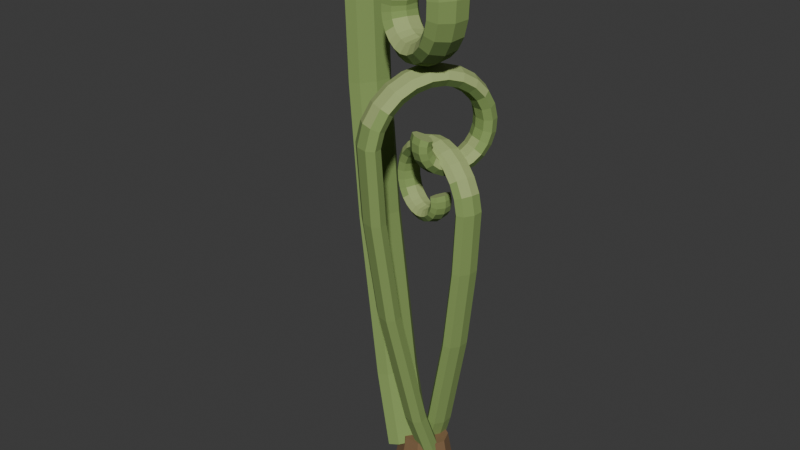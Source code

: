 # Source: source.blend  (saved by Blender 4.3.34; exported with 4.5.12 LTS)
import bpy
from mathutils import Matrix  # noqa: F401  (used for matrix-valued properties, if any)

bpy.ops.wm.read_factory_settings(use_empty=True)
scene = bpy.context.scene
scene.name = 'Scene'

# ---- collections
col_collection = bpy.data.collections.new('Collection'); scene.collection.children.link(col_collection)

# ---- materials (node trees are filled in below, after node groups)
mat_basalbrownsheath = bpy.data.materials.new('BasalBrownSheath')
mat_basalbrownsheath.diffuse_color = (0.22, 0.13, 0.06, 1.0)
mat_emergingfrondgreen = bpy.data.materials.new('EmergingFrondGreen')
mat_emergingfrondgreen.diffuse_color = (0.23, 0.34, 0.1, 1.0)
mat_youngrachislight = bpy.data.materials.new('YoungRachisLight')
mat_youngrachislight.diffuse_color = (0.36, 0.45, 0.17, 1.0)
mat_coilinnershadow = bpy.data.materials.new('CoilInnerShadow')
mat_coilinnershadow.diffuse_color = (0.15, 0.24, 0.065, 1.0)

# ---- material node trees
mat_basalbrownsheath.use_nodes = True; mat_basalbrownsheath.node_tree.nodes.clear()
_N = mat_basalbrownsheath.node_tree.nodes; _L = mat_basalbrownsheath.node_tree.links
n0 = _N.new('ShaderNodeBsdfPrincipled'); n0.name = 'Principled BSDF'; n0.location = (10, 300)
n0.inputs[0].default_value = (0.22, 0.13, 0.06, 1.0)
n0.inputs[2].default_value = 0.98
n1 = _N.new('ShaderNodeOutputMaterial'); n1.name = 'Material Output'; n1.location = (300, 300)
_L.new(n0.outputs[0], n1.inputs[0])
n1.is_active_output = True
mat_emergingfrondgreen.use_nodes = True; mat_emergingfrondgreen.node_tree.nodes.clear()
_N = mat_emergingfrondgreen.node_tree.nodes; _L = mat_emergingfrondgreen.node_tree.links
n0 = _N.new('ShaderNodeBsdfPrincipled'); n0.name = 'Principled BSDF'; n0.location = (10, 300)
n0.inputs[0].default_value = (0.23, 0.34, 0.1, 1.0)
n0.inputs[2].default_value = 0.95
n1 = _N.new('ShaderNodeOutputMaterial'); n1.name = 'Material Output'; n1.location = (300, 300)
_L.new(n0.outputs[0], n1.inputs[0])
n1.is_active_output = True
mat_youngrachislight.use_nodes = True; mat_youngrachislight.node_tree.nodes.clear()
_N = mat_youngrachislight.node_tree.nodes; _L = mat_youngrachislight.node_tree.links
n0 = _N.new('ShaderNodeBsdfPrincipled'); n0.name = 'Principled BSDF'; n0.location = (10, 300)
n0.inputs[0].default_value = (0.36, 0.45, 0.17, 1.0)
n0.inputs[2].default_value = 0.94
n1 = _N.new('ShaderNodeOutputMaterial'); n1.name = 'Material Output'; n1.location = (300, 300)
_L.new(n0.outputs[0], n1.inputs[0])
n1.is_active_output = True
mat_coilinnershadow.use_nodes = True; mat_coilinnershadow.node_tree.nodes.clear()
_N = mat_coilinnershadow.node_tree.nodes; _L = mat_coilinnershadow.node_tree.links
n0 = _N.new('ShaderNodeBsdfPrincipled'); n0.name = 'Principled BSDF'; n0.location = (10, 300)
n0.inputs[0].default_value = (0.15, 0.24, 0.065, 1.0)
n0.inputs[2].default_value = 0.98
n1 = _N.new('ShaderNodeOutputMaterial'); n1.name = 'Material Output'; n1.location = (300, 300)
_L.new(n0.outputs[0], n1.inputs[0])
n1.is_active_output = True

# ---- world
world_world = bpy.data.worlds.new('World'); scene.world = world_world
world_world.use_nodes = True; world_world.node_tree.nodes.clear()
_N = world_world.node_tree.nodes; _L = world_world.node_tree.links
n0 = _N.new('ShaderNodeOutputWorld'); n0.name = 'World Output'; n0.location = (300, 300)
n1 = _N.new('ShaderNodeBackground'); n1.name = 'Background'; n1.location = (10, 300)
n1.inputs[0].default_value = (0.05088, 0.05088, 0.05088, 1.0)
_L.new(n1.outputs[0], n0.inputs[0])
n0.is_active_output = True
world_world.color = (0.05088, 0.05088, 0.05088)
world_world.sun_shadow_jitter_overblur = 0.0

# ---- meshes
me_wholegroundedfernbasalsheath = bpy.data.meshes.new('WholeGroundedFernBasalSheath')
me_wholegroundedfernbasalsheath.from_pydata([(0.0525, 0.009333, 0.0), (0.04716, 0.02332, 0.0), (0.03316, 0.03197, 0.0), (0.01585, 0.03197, 0.0), (0.001852, 0.02332, 0.0), (-0.003495, 0.009333, 0.0), (0.001852, -0.004657, 0.0), (0.01585, -0.0133, 0.0), (0.03316, -0.0133, 0.0), (0.04716, -0.004657, 0.0), (0.0575, 0.009333, 0.028), (0.0512, 0.02582, 0.028), (0.0347, 0.03601, 0.028), (0.01431, 0.03601, 0.028), (-0.002193, 0.02582, 0.028), (-0.008495, 0.009333, 0.028), (-0.002193, -0.007155, 0.028), (0.01431, -0.01734, 0.028), (0.0347, -0.01734, 0.028), (0.0512, -0.007155, 0.028), (0.0495, 0.009333, 0.07), (0.04473, 0.02182, 0.07), (0.03223, 0.02954, 0.07), (0.01678, 0.02954, 0.07), (0.00428, 0.02182, 0.07), (-0.0004951, 0.009333, 0.07), (0.00428, -0.003158, 0.07), (0.01678, -0.01088, 0.07), (0.03223, -0.01088, 0.07), (0.04473, -0.003158, 0.07)], [], [(9, 8, 7, 6, 5, 4, 3, 2, 1, 0), (20, 21, 22, 23, 24, 25, 26, 27, 28, 29), (0, 1, 11, 10), (1, 2, 12, 11), (2, 3, 13, 12), (3, 4, 14, 13), (4, 5, 15, 14), (5, 6, 16, 15), (6, 7, 17, 16), (7, 8, 18, 17), (8, 9, 19, 18), (9, 0, 10, 19), (10, 11, 21, 20), (11, 12, 22, 21), (12, 13, 23, 22), (13, 14, 24, 23), (14, 15, 25, 24), (15, 16, 26, 25), (16, 17, 27, 26), (17, 18, 28, 27), (18, 19, 29, 28), (19, 10, 20, 29)])
me_wholegroundedfernbasalsheath.materials.append(mat_basalbrownsheath)
me_wholegroundedfernbasalsheath.materials.append(mat_emergingfrondgreen)
me_wholegroundedfernbasalsheath.materials.append(mat_youngrachislight)
me_wholegroundedfernbasalsheath.materials.append(mat_coilinnershadow)
me_wholegroundedfernbasalsheath.update()
me_wholeinwardcoiledemergingfrond1 = bpy.data.meshes.new('WholeInwardCoiledEmergingFrond1')
me_wholeinwardcoiledemergingfrond1.from_pydata([(0.02197, -0.00328, 0.06359), (0.02441, 0.01283, 0.06233), (0.01843, 0.02233, 0.0593), (0.007533, 0.01965, 0.05627), (-0.001902, 0.006365, 0.05501), (-0.004344, -0.009746, 0.05627), (0.001636, -0.01924, 0.0593), (0.01254, -0.01657, 0.06233), (0.0002649, 0.00549, 0.1334), (0.002612, 0.02151, 0.1325), (-0.003511, 0.03101, 0.1301), (-0.01452, 0.02843, 0.1277), (-0.02396, 0.01528, 0.1268), (-0.02631, -0.0007448, 0.1277), (-0.02018, -0.01025, 0.1301), (-0.009177, -0.007665, 0.1325), (-0.03245, 0.01871, 0.2918), (-0.03018, 0.03463, 0.2911), (-0.0364, 0.04412, 0.2894), (-0.04746, 0.04161, 0.2877), (-0.05689, 0.02858, 0.287), (-0.05916, 0.01266, 0.2877), (-0.05294, 0.00317, 0.2894), (-0.04188, 0.005675, 0.2911), (-0.0488, 0.02531, 0.4206), (-0.04659, 0.04113, 0.4202), (-0.05287, 0.05059, 0.4192), (-0.06396, 0.04815, 0.4182), (-0.07336, 0.03524, 0.4178), (-0.07557, 0.01942, 0.4182), (-0.06929, 0.009956, 0.4192), (-0.0582, 0.0124, 0.4202), (-0.05428, 0.02753, 0.5136), (-0.05211, 0.04324, 0.5136), (-0.0584, 0.05265, 0.5136), (-0.06947, 0.05025, 0.5136), (-0.07882, 0.03744, 0.5136), (-0.08099, 0.02173, 0.5136), (-0.0747, 0.01232, 0.5136), (-0.06364, 0.01472, 0.5136), (-0.04997, 0.02579, 0.5309), (-0.04757, 0.04127, 0.5323), (-0.05321, 0.05037, 0.5358), (-0.06358, 0.04774, 0.5393), (-0.07261, 0.03493, 0.5407), (-0.07501, 0.01945, 0.5393), (-0.06937, 0.01035, 0.5358), (-0.059, 0.01298, 0.5323), (-0.04147, 0.02235, 0.5472), (-0.03863, 0.03753, 0.5495), (-0.04312, 0.04611, 0.5551), (-0.0523, 0.04305, 0.5607), (-0.0608, 0.03016, 0.563), (-0.06364, 0.01498, 0.5607), (-0.05916, 0.006407, 0.5551), (-0.04997, 0.00946, 0.5495), (-0.02974, 0.01761, 0.5601), (-0.02627, 0.03241, 0.5631), (-0.02915, 0.04028, 0.5703), (-0.03668, 0.03662, 0.5776), (-0.04446, 0.02356, 0.5806), (-0.04793, 0.008764, 0.5776), (-0.04506, 0.0008937, 0.5703), (-0.03752, 0.004559, 0.5631), (-0.01585, 0.012, 0.5688), (-0.01161, 0.02636, 0.5723), (-0.01252, 0.03338, 0.5807), (-0.01806, 0.02897, 0.5891), (-0.02498, 0.01569, 0.5926), (-0.02923, 0.001335, 0.5891), (-0.02831, -0.005691, 0.5807), (-0.02277, -0.001273, 0.5723), (-0.0009462, 0.005979, 0.5731), (0.004156, 0.01986, 0.5768), (0.005401, 0.02596, 0.5858), (0.002059, 0.02071, 0.5948), (-0.003912, 0.007177, 0.5985), (-0.009014, -0.006702, 0.5948), (-0.01026, -0.0128, 0.5858), (-0.006917, -0.00755, 0.5768), (0.01384, 6.323e-06, 0.573), (0.01982, 0.0134, 0.5767), (0.02327, 0.01856, 0.5856), (0.02218, 0.01245, 0.5945), (0.01717, -0.001341, 0.5982), (0.01119, -0.01474, 0.5945), (0.007738, -0.01989, 0.5856), (0.008833, -0.01378, 0.5767), (0.02745, -0.005495, 0.5689), (0.03427, 0.007436, 0.5723), (0.03982, 0.01169, 0.5805), (0.04086, 0.004772, 0.5887), (0.03678, -0.009264, 0.5921), (0.02997, -0.02219, 0.5887), (0.02441, -0.02645, 0.5805), (0.02337, -0.01953, 0.5723), (0.03903, -0.01017, 0.5614), (0.04657, 0.002338, 0.5642), (0.05396, 0.005794, 0.5712), (0.05688, -0.001829, 0.5781), (0.05362, -0.01607, 0.581), (0.04608, -0.02857, 0.5781), (0.03868, -0.03203, 0.5712), (0.03576, -0.02441, 0.5642), (0.0479, -0.01376, 0.5514), (0.05601, -0.001605, 0.5535), (0.06486, 0.00121, 0.5587), (0.06927, -0.006962, 0.5638), (0.06666, -0.02133, 0.566), (0.05855, -0.03349, 0.5638), (0.0497, -0.0363, 0.5587), (0.04529, -0.02813, 0.5535), (0.05369, -0.0161, 0.5398), (0.06216, -0.004219, 0.541), (0.07197, -0.001847, 0.5441), (0.07738, -0.01037, 0.5471), (0.07522, -0.0248, 0.5484), (0.06676, -0.03667, 0.5471), (0.05694, -0.03905, 0.5441), (0.05153, -0.03052, 0.541), (0.05627, -0.01714, 0.5276), (0.06487, -0.005443, 0.5279), (0.07509, -0.003288, 0.5287), (0.08095, -0.01194, 0.5294), (0.07901, -0.02632, 0.5297), (0.07041, -0.03802, 0.5294), (0.06019, -0.04017, 0.5287), (0.05433, -0.03153, 0.5279), (0.05578, -0.01694, 0.5158), (0.06427, -0.005329, 0.5152), (0.07431, -0.003156, 0.5136), (0.08003, -0.0117, 0.512), (0.07807, -0.02594, 0.5114), (0.06958, -0.03756, 0.512), (0.05954, -0.03973, 0.5136), (0.05382, -0.03119, 0.5152), (0.0526, -0.01565, 0.5053), (0.06074, -0.00403, 0.5037), (0.07003, -0.001609, 0.5), (0.07504, -0.009808, 0.4962), (0.07282, -0.02382, 0.4946), (0.06468, -0.03545, 0.4962), (0.05538, -0.03787, 0.5), (0.05038, -0.02967, 0.5037), (0.04726, -0.0135, 0.4966), (0.05484, -0.001777, 0.4943), (0.06288, 0.001101, 0.4886), (0.06666, -0.00655, 0.483), (0.06397, -0.02025, 0.4806), (0.05639, -0.03197, 0.483), (0.04835, -0.03485, 0.4886), (0.04457, -0.0272, 0.4943), (0.04045, -0.01075, 0.4903), (0.0473, 0.001143, 0.4873), (0.05365, 0.004648, 0.4802), (0.05578, -0.002285, 0.4731), (0.05245, -0.01559, 0.4702), (0.0456, -0.02748, 0.4731), (0.03925, -0.03099, 0.4802), (0.03712, -0.02406, 0.4873), (0.03289, -0.007692, 0.4865), (0.03888, 0.004416, 0.4831), (0.04325, 0.008669, 0.4751), (0.04343, 0.002577, 0.4671), (0.03933, -0.01029, 0.4637), (0.03334, -0.0224, 0.4671), (0.02897, -0.02665, 0.4751), (0.02879, -0.02056, 0.4831), (0.02529, -0.004621, 0.4851), (0.03036, 0.007731, 0.4817), (0.03258, 0.0128, 0.4733), (0.03067, 0.007605, 0.465), (0.02573, -0.004799, 0.4615), (0.02067, -0.01715, 0.465), (0.01844, -0.02222, 0.4733), (0.02035, -0.01702, 0.4817), (0.01828, -0.001787, 0.486), (0.02242, 0.01081, 0.4827), (0.02251, 0.01668, 0.4747), (0.0185, 0.01239, 0.4666), (0.01273, 0.0004523, 0.4633), (0.008589, -0.01214, 0.4666), (0.008496, -0.01802, 0.4747), (0.01251, -0.01373, 0.4827), (0.01235, 0.0006065, 0.4886), (0.01564, 0.01342, 0.4857), (0.01377, 0.02003, 0.4786), (0.007822, 0.01658, 0.4716), (0.001291, 0.005076, 0.4687), (-0.002001, -0.007736, 0.4716), (-0.0001251, -0.01435, 0.4786), (0.00582, -0.0109, 0.4857), (0.007846, 0.002427, 0.4925), (0.01042, 0.0154, 0.4902), (0.006889, 0.02263, 0.4846), (-0.0006717, 0.01988, 0.4791), (-0.007835, 0.008763, 0.4768), (-0.01041, -0.004212, 0.4791), (-0.006878, -0.01144, 0.4846), (0.0006828, -0.008692, 0.4902), (0.004904, 0.003616, 0.497), (0.00694, 0.01668, 0.4955), (0.002211, 0.02434, 0.4919), (-0.006514, 0.02211, 0.4883), (-0.01412, 0.0113, 0.4868), (-0.01616, -0.001759, 0.4883), (-0.01143, -0.009421, 0.4919), (-0.002705, -0.007194, 0.4955), (0.003477, 0.004192, 0.5016), (0.00521, 0.01725, 0.501), (-0.0001623, 0.02512, 0.4996), (-0.009493, 0.02319, 0.4983), (-0.01732, 0.01259, 0.4977), (-0.01905, -0.0004629, 0.4983), (-0.01368, -0.008331, 0.4996), (-0.004346, -0.006403, 0.501), (0.003349, 0.004244, 0.5057), (0.005039, 0.01719, 0.5061), (-0.0003464, 0.02501, 0.5071), (-0.009653, 0.02312, 0.5081), (-0.01743, 0.01264, 0.5085), (-0.01912, -0.0003056, 0.5081), (-0.01373, -0.008126, 0.5071), (-0.004427, -0.006242, 0.5061), (0.004697, 0.003699, 0.5105), (0.006463, 0.01648, 0.5114), (0.001348, 0.02414, 0.5136), (-0.007651, 0.02219, 0.5158), (-0.01526, 0.01176, 0.5167), (-0.01703, -0.001022, 0.5158), (-0.01191, -0.00868, 0.5136), (-0.002914, -0.006724, 0.5114)], [], [(7, 6, 5, 4, 3, 2, 1, 0), (224, 225, 226, 227, 228, 229, 230, 231), (0, 1, 9, 8), (1, 2, 10, 9), (2, 3, 11, 10), (3, 4, 12, 11), (4, 5, 13, 12), (5, 6, 14, 13), (6, 7, 15, 14), (7, 0, 8, 15), (8, 9, 17, 16), (9, 10, 18, 17), (10, 11, 19, 18), (11, 12, 20, 19), (12, 13, 21, 20), (13, 14, 22, 21), (14, 15, 23, 22), (15, 8, 16, 23), (16, 17, 25, 24), (17, 18, 26, 25), (18, 19, 27, 26), (19, 20, 28, 27), (20, 21, 29, 28), (21, 22, 30, 29), (22, 23, 31, 30), (23, 16, 24, 31), (24, 25, 33, 32), (25, 26, 34, 33), (26, 27, 35, 34), (27, 28, 36, 35), (28, 29, 37, 36), (29, 30, 38, 37), (30, 31, 39, 38), (31, 24, 32, 39), (32, 33, 41, 40), (33, 34, 42, 41), (34, 35, 43, 42), (35, 36, 44, 43), (36, 37, 45, 44), (37, 38, 46, 45), (38, 39, 47, 46), (39, 32, 40, 47), (40, 41, 49, 48), (41, 42, 50, 49), (42, 43, 51, 50), (43, 44, 52, 51), (44, 45, 53, 52), (45, 46, 54, 53), (46, 47, 55, 54), (47, 40, 48, 55), (48, 49, 57, 56), (49, 50, 58, 57), (50, 51, 59, 58), (51, 52, 60, 59), (52, 53, 61, 60), (53, 54, 62, 61), (54, 55, 63, 62), (55, 48, 56, 63), (56, 57, 65, 64), (57, 58, 66, 65), (58, 59, 67, 66), (59, 60, 68, 67), (60, 61, 69, 68), (61, 62, 70, 69), (62, 63, 71, 70), (63, 56, 64, 71), (64, 65, 73, 72), (65, 66, 74, 73), (66, 67, 75, 74), (67, 68, 76, 75), (68, 69, 77, 76), (69, 70, 78, 77), (70, 71, 79, 78), (71, 64, 72, 79), (72, 73, 81, 80), (73, 74, 82, 81), (74, 75, 83, 82), (75, 76, 84, 83), (76, 77, 85, 84), (77, 78, 86, 85), (78, 79, 87, 86), (79, 72, 80, 87), (80, 81, 89, 88), (81, 82, 90, 89), (82, 83, 91, 90), (83, 84, 92, 91), (84, 85, 93, 92), (85, 86, 94, 93), (86, 87, 95, 94), (87, 80, 88, 95), (88, 89, 97, 96), (89, 90, 98, 97), (90, 91, 99, 98), (91, 92, 100, 99), (92, 93, 101, 100), (93, 94, 102, 101), (94, 95, 103, 102), (95, 88, 96, 103), (96, 97, 105, 104), (97, 98, 106, 105), (98, 99, 107, 106), (99, 100, 108, 107), (100, 101, 109, 108), (101, 102, 110, 109), (102, 103, 111, 110), (103, 96, 104, 111), (104, 105, 113, 112), (105, 106, 114, 113), (106, 107, 115, 114), (107, 108, 116, 115), (108, 109, 117, 116), (109, 110, 118, 117), (110, 111, 119, 118), (111, 104, 112, 119), (112, 113, 121, 120), (113, 114, 122, 121), (114, 115, 123, 122), (115, 116, 124, 123), (116, 117, 125, 124), (117, 118, 126, 125), (118, 119, 127, 126), (119, 112, 120, 127), (120, 121, 129, 128), (121, 122, 130, 129), (122, 123, 131, 130), (123, 124, 132, 131), (124, 125, 133, 132), (125, 126, 134, 133), (126, 127, 135, 134), (127, 120, 128, 135), (128, 129, 137, 136), (129, 130, 138, 137), (130, 131, 139, 138), (131, 132, 140, 139), (132, 133, 141, 140), (133, 134, 142, 141), (134, 135, 143, 142), (135, 128, 136, 143), (136, 137, 145, 144), (137, 138, 146, 145), (138, 139, 147, 146), (139, 140, 148, 147), (140, 141, 149, 148), (141, 142, 150, 149), (142, 143, 151, 150), (143, 136, 144, 151), (144, 145, 153, 152), (145, 146, 154, 153), (146, 147, 155, 154), (147, 148, 156, 155), (148, 149, 157, 156), (149, 150, 158, 157), (150, 151, 159, 158), (151, 144, 152, 159), (152, 153, 161, 160), (153, 154, 162, 161), (154, 155, 163, 162), (155, 156, 164, 163), (156, 157, 165, 164), (157, 158, 166, 165), (158, 159, 167, 166), (159, 152, 160, 167), (160, 161, 169, 168), (161, 162, 170, 169), (162, 163, 171, 170), (163, 164, 172, 171), (164, 165, 173, 172), (165, 166, 174, 173), (166, 167, 175, 174), (167, 160, 168, 175), (168, 169, 177, 176), (169, 170, 178, 177), (170, 171, 179, 178), (171, 172, 180, 179), (172, 173, 181, 180), (173, 174, 182, 181), (174, 175, 183, 182), (175, 168, 176, 183), (176, 177, 185, 184), (177, 178, 186, 185), (178, 179, 187, 186), (179, 180, 188, 187), (180, 181, 189, 188), (181, 182, 190, 189), (182, 183, 191, 190), (183, 176, 184, 191), (184, 185, 193, 192), (185, 186, 194, 193), (186, 187, 195, 194), (187, 188, 196, 195), (188, 189, 197, 196), (189, 190, 198, 197), (190, 191, 199, 198), (191, 184, 192, 199), (192, 193, 201, 200), (193, 194, 202, 201), (194, 195, 203, 202), (195, 196, 204, 203), (196, 197, 205, 204), (197, 198, 206, 205), (198, 199, 207, 206), (199, 192, 200, 207), (200, 201, 209, 208), (201, 202, 210, 209), (202, 203, 211, 210), (203, 204, 212, 211), (204, 205, 213, 212), (205, 206, 214, 213), (206, 207, 215, 214), (207, 200, 208, 215), (208, 209, 217, 216), (209, 210, 218, 217), (210, 211, 219, 218), (211, 212, 220, 219), (212, 213, 221, 220), (213, 214, 222, 221), (214, 215, 223, 222), (215, 208, 216, 223), (216, 217, 225, 224), (217, 218, 226, 225), (218, 219, 227, 226), (219, 220, 228, 227), (220, 221, 229, 228), (221, 222, 230, 229), (222, 223, 231, 230), (223, 216, 224, 231)])
me_wholeinwardcoiledemergingfrond1.polygons.foreach_set('material_index', [3, 2, 1, 1, 1, 1, 1, 1, 1, 1, 1, 1, 1, 1, 1, 1, 1, 1, 1, 1, 1, 1, 1, 1, 1, 1, 1, 1, 1, 1, 1, 1, 1, 1, 1, 1, 1, 1, 1, 1, 1, 1, 3, 1, 1, 2, 2, 1, 1, 3, 3, 3, 2, 2, 2, 2, 3, 3, 3, 3, 2, 2, 2, 2, 3, 3, 3, 3, 2, 2, 2, 2, 3, 3, 3, 3, 2, 2, 2, 2, 3, 3, 3, 3, 2, 2, 2, 2, 3, 3, 3, 3, 2, 2, 2, 2, 3, 3, 3, 3, 2, 2, 2, 2, 3, 3, 3, 1, 1, 2, 2, 1, 1, 3, 1, 1, 1, 1, 1, 1, 1, 1, 1, 1, 1, 1, 1, 1, 1, 1, 1, 1, 1, 1, 1, 1, 1, 1, 2, 1, 1, 3, 3, 1, 1, 2, 2, 2, 3, 3, 3, 3, 2, 2, 2, 2, 3, 3, 3, 3, 2, 2, 2, 2, 3, 3, 3, 3, 2, 2, 2, 2, 3, 3, 3, 3, 2, 2, 2, 2, 3, 3, 3, 3, 2, 2, 2, 2, 3, 3, 3, 3, 2, 2, 2, 1, 1, 3, 3, 1, 1, 2, 1, 1, 1, 1, 1, 1, 1, 1, 1, 1, 1, 1, 1, 1, 1, 1, 1, 1, 1, 1, 1, 1, 1, 1])
me_wholeinwardcoiledemergingfrond1.materials.append(mat_basalbrownsheath)
me_wholeinwardcoiledemergingfrond1.materials.append(mat_emergingfrondgreen)
me_wholeinwardcoiledemergingfrond1.materials.append(mat_youngrachislight)
me_wholeinwardcoiledemergingfrond1.materials.append(mat_coilinnershadow)
me_wholeinwardcoiledemergingfrond1.update()
me_wholeinwardcoiledemergingfrond2 = bpy.data.meshes.new('WholeInwardCoiledEmergingFrond2')
me_wholeinwardcoiledemergingfrond2.from_pydata([(0.039, 0.01603, 0.05277), (0.02698, 0.01917, 0.05181), (0.01929, 0.01539, 0.0495), (0.02046, 0.006906, 0.04719), (0.02978, -0.00131, 0.04623), (0.04181, -0.004448, 0.04719), (0.04949, -0.0006687, 0.0495), (0.04833, 0.007813, 0.05181), (0.03062, 0.0002634, 0.1061), (0.01865, 0.003321, 0.1053), (0.01096, -0.0005662, 0.1035), (0.01204, -0.00912, 0.1017), (0.02126, -0.01733, 0.1009), (0.03323, -0.02039, 0.1017), (0.04093, -0.0165, 0.1035), (0.03985, -0.007947, 0.1053), (0.01799, -0.0235, 0.2268), (0.006088, -0.02051, 0.2263), (-0.001605, -0.02447, 0.225), (-0.0005869, -0.03306, 0.2237), (0.008546, -0.04125, 0.2232), (0.02044, -0.04424, 0.2237), (0.02814, -0.04028, 0.225), (0.02712, -0.03169, 0.2263), (0.01167, -0.03537, 0.3251), (-0.0001538, -0.03244, 0.3248), (-0.00783, -0.03645, 0.324), (-0.00686, -0.04505, 0.3232), (0.002186, -0.05321, 0.3229), (0.01401, -0.05615, 0.3232), (0.02169, -0.05214, 0.324), (0.02072, -0.04354, 0.3248), (0.009554, -0.03935, 0.396), (-0.002189, -0.03646, 0.396), (-0.009829, -0.04048, 0.396), (-0.00889, -0.04906, 0.396), (7.732e-05, -0.05718, 0.396), (0.01182, -0.06007, 0.396), (0.01946, -0.05605, 0.396), (0.01852, -0.04747, 0.396), (0.01122, -0.03623, 0.4092), (-0.0003368, -0.03317, 0.4103), (-0.007683, -0.03672, 0.4129), (-0.006517, -0.04479, 0.4156), (0.002477, -0.05266, 0.4167), (0.01403, -0.05572, 0.4156), (0.02138, -0.05217, 0.4129), (0.02021, -0.0441, 0.4103), (0.0145, -0.03005, 0.4216), (0.003214, -0.02668, 0.4234), (-0.003648, -0.0294, 0.4277), (-0.002065, -0.03661, 0.4319), (0.007036, -0.04409, 0.4337), (0.01832, -0.04746, 0.4319), (0.02519, -0.04474, 0.4277), (0.0236, -0.03753, 0.4234), (0.01903, -0.02153, 0.4314), (0.008084, -0.01772, 0.4337), (0.001885, -0.01927, 0.4393), (0.004064, -0.02528, 0.4448), (0.01335, -0.03222, 0.4471), (0.02429, -0.03603, 0.4448), (0.03049, -0.03448, 0.4393), (0.02831, -0.02847, 0.4337), (0.0244, -0.01144, 0.4381), (0.01384, -0.007079, 0.4408), (0.008442, -0.007213, 0.4472), (0.01135, -0.01177, 0.4536), (0.02087, -0.01807, 0.4563), (0.03142, -0.02244, 0.4536), (0.03682, -0.0223, 0.4472), (0.03391, -0.01775, 0.4408), (0.03015, -0.0006163, 0.4414), (0.02003, 0.004361, 0.4442), (0.0155, 0.005791, 0.4511), (0.01922, 0.002838, 0.4579), (0.02901, -0.00277, 0.4608), (0.03913, -0.007747, 0.4579), (0.04366, -0.009178, 0.4511), (0.03994, -0.006224, 0.4442), (0.03586, 0.01012, 0.4413), (0.02618, 0.01573, 0.4441), (0.02254, 0.01876, 0.4509), (0.02709, 0.01744, 0.4577), (0.03715, 0.01254, 0.4605), (0.04683, 0.006939, 0.4577), (0.05047, 0.003908, 0.4509), (0.04592, 0.005226, 0.4441), (0.04112, 0.02001, 0.4382), (0.03185, 0.02621, 0.4407), (0.02907, 0.03076, 0.447), (0.0344, 0.031, 0.4533), (0.04472, 0.02679, 0.4558), (0.05399, 0.02059, 0.4533), (0.05677, 0.01603, 0.447), (0.05144, 0.0158, 0.4407), (0.04559, 0.02842, 0.4324), (0.0367, 0.03513, 0.4346), (0.03467, 0.04102, 0.4399), (0.04069, 0.04263, 0.4452), (0.05122, 0.03901, 0.4474), (0.06011, 0.0323, 0.4452), (0.06214, 0.02641, 0.4399), (0.05613, 0.0248, 0.4346), (0.04902, 0.03487, 0.4248), (0.04045, 0.04198, 0.4264), (0.03902, 0.04892, 0.4304), (0.04557, 0.05161, 0.4343), (0.05626, 0.04849, 0.4359), (0.06483, 0.04137, 0.4343), (0.06626, 0.03443, 0.4304), (0.05971, 0.03174, 0.4264), (0.05125, 0.03907, 0.416), (0.04292, 0.04644, 0.4169), (0.0419, 0.05407, 0.4193), (0.0488, 0.0575, 0.4216), (0.05957, 0.05471, 0.4225), (0.0679, 0.04734, 0.4216), (0.06892, 0.03971, 0.4193), (0.06202, 0.03628, 0.4169), (0.05225, 0.04094, 0.4067), (0.04406, 0.0484, 0.4069), (0.04324, 0.05632, 0.4075), (0.05027, 0.06007, 0.4081), (0.06103, 0.05746, 0.4083), (0.06922, 0.05, 0.4081), (0.07003, 0.04208, 0.4075), (0.06301, 0.03833, 0.4069), (0.05206, 0.04059, 0.3977), (0.04393, 0.04795, 0.3972), (0.04308, 0.05574, 0.396), (0.05001, 0.0594, 0.3948), (0.06067, 0.05677, 0.3943), (0.0688, 0.04941, 0.3948), (0.06965, 0.04162, 0.396), (0.06271, 0.03797, 0.3972), (0.05083, 0.03827, 0.3897), (0.04266, 0.04538, 0.3885), (0.04157, 0.05262, 0.3856), (0.04818, 0.05576, 0.3827), (0.05864, 0.05296, 0.3815), (0.06681, 0.04586, 0.3827), (0.0679, 0.03862, 0.3856), (0.06128, 0.03547, 0.3885), (0.04877, 0.0344, 0.3831), (0.04048, 0.04108, 0.3813), (0.03894, 0.04741, 0.3769), (0.04505, 0.04966, 0.3726), (0.05522, 0.04653, 0.3708), (0.06351, 0.03985, 0.3726), (0.06505, 0.03352, 0.3769), (0.05895, 0.03127, 0.3813), (0.04614, 0.02945, 0.3782), (0.03767, 0.03559, 0.376), (0.03551, 0.04069, 0.3705), (0.04094, 0.04175, 0.3651), (0.05077, 0.03817, 0.3629), (0.05924, 0.03202, 0.3651), (0.0614, 0.02693, 0.3705), (0.05597, 0.02586, 0.376), (0.04322, 0.02396, 0.3753), (0.03451, 0.02947, 0.3728), (0.03163, 0.03312, 0.3666), (0.03627, 0.03277, 0.3605), (0.04571, 0.02864, 0.358), (0.05441, 0.02313, 0.3605), (0.05729, 0.01948, 0.3666), (0.05265, 0.01982, 0.3728), (0.04028, 0.01844, 0.3743), (0.03132, 0.02327, 0.3716), (0.02765, 0.02536, 0.3653), (0.03144, 0.02349, 0.3589), (0.04045, 0.01876, 0.3563), (0.04942, 0.01393, 0.3589), (0.05308, 0.01184, 0.3653), (0.0493, 0.01371, 0.3716), (0.03758, 0.01335, 0.3749), (0.02835, 0.01749, 0.3724), (0.0239, 0.01803, 0.3663), (0.02684, 0.01465, 0.3602), (0.03543, 0.009319, 0.3577), (0.04466, 0.005171, 0.3602), (0.04911, 0.004633, 0.3663), (0.04617, 0.008018, 0.3724), (0.03529, 0.009042, 0.377), (0.02583, 0.01256, 0.3747), (0.02066, 0.01166, 0.3693), (0.02281, 0.00688, 0.364), (0.03102, 0.001008, 0.3617), (0.04047, -0.00251, 0.364), (0.04564, -0.001614, 0.3693), (0.04349, 0.003171, 0.3747), (0.03355, 0.00577, 0.3799), (0.02391, 0.008754, 0.3782), (0.01815, 0.006654, 0.3739), (0.01963, 0.0007003, 0.3697), (0.02749, -0.00562, 0.3679), (0.03713, -0.008604, 0.3697), (0.04289, -0.006504, 0.3739), (0.04141, -0.0005503, 0.3782), (0.03241, 0.003632, 0.3834), (0.02267, 0.006218, 0.3822), (0.01648, 0.003242, 0.3795), (0.01747, -0.003553, 0.3767), (0.02506, -0.01019, 0.3756), (0.03481, -0.01277, 0.3767), (0.041, -0.009796, 0.3795), (0.04, -0.003001, 0.3822), (0.03186, 0.002596, 0.3868), (0.02209, 0.004952, 0.3864), (0.0157, 0.001504, 0.3853), (0.01642, -0.005727, 0.3843), (0.02383, -0.01251, 0.3839), (0.0336, -0.01486, 0.3843), (0.03999, -0.01141, 0.3853), (0.03927, -0.004182, 0.3864), (0.03181, 0.002503, 0.39), (0.02213, 0.004818, 0.3903), (0.01576, 0.001356, 0.391), (0.01645, -0.005854, 0.3918), (0.02379, -0.01259, 0.3921), (0.03347, -0.0149, 0.3918), (0.03983, -0.01144, 0.391), (0.03914, -0.004231, 0.3903), (0.03233, 0.003483, 0.3936), (0.02277, 0.005841, 0.3943), (0.01656, 0.002572, 0.396), (0.01732, -0.00441, 0.3977), (0.02462, -0.01101, 0.3984), (0.03418, -0.01337, 0.3977), (0.0404, -0.0101, 0.396), (0.03963, -0.003122, 0.3943)], [], [(7, 6, 5, 4, 3, 2, 1, 0), (224, 225, 226, 227, 228, 229, 230, 231), (0, 1, 9, 8), (1, 2, 10, 9), (2, 3, 11, 10), (3, 4, 12, 11), (4, 5, 13, 12), (5, 6, 14, 13), (6, 7, 15, 14), (7, 0, 8, 15), (8, 9, 17, 16), (9, 10, 18, 17), (10, 11, 19, 18), (11, 12, 20, 19), (12, 13, 21, 20), (13, 14, 22, 21), (14, 15, 23, 22), (15, 8, 16, 23), (16, 17, 25, 24), (17, 18, 26, 25), (18, 19, 27, 26), (19, 20, 28, 27), (20, 21, 29, 28), (21, 22, 30, 29), (22, 23, 31, 30), (23, 16, 24, 31), (24, 25, 33, 32), (25, 26, 34, 33), (26, 27, 35, 34), (27, 28, 36, 35), (28, 29, 37, 36), (29, 30, 38, 37), (30, 31, 39, 38), (31, 24, 32, 39), (32, 33, 41, 40), (33, 34, 42, 41), (34, 35, 43, 42), (35, 36, 44, 43), (36, 37, 45, 44), (37, 38, 46, 45), (38, 39, 47, 46), (39, 32, 40, 47), (40, 41, 49, 48), (41, 42, 50, 49), (42, 43, 51, 50), (43, 44, 52, 51), (44, 45, 53, 52), (45, 46, 54, 53), (46, 47, 55, 54), (47, 40, 48, 55), (48, 49, 57, 56), (49, 50, 58, 57), (50, 51, 59, 58), (51, 52, 60, 59), (52, 53, 61, 60), (53, 54, 62, 61), (54, 55, 63, 62), (55, 48, 56, 63), (56, 57, 65, 64), (57, 58, 66, 65), (58, 59, 67, 66), (59, 60, 68, 67), (60, 61, 69, 68), (61, 62, 70, 69), (62, 63, 71, 70), (63, 56, 64, 71), (64, 65, 73, 72), (65, 66, 74, 73), (66, 67, 75, 74), (67, 68, 76, 75), (68, 69, 77, 76), (69, 70, 78, 77), (70, 71, 79, 78), (71, 64, 72, 79), (72, 73, 81, 80), (73, 74, 82, 81), (74, 75, 83, 82), (75, 76, 84, 83), (76, 77, 85, 84), (77, 78, 86, 85), (78, 79, 87, 86), (79, 72, 80, 87), (80, 81, 89, 88), (81, 82, 90, 89), (82, 83, 91, 90), (83, 84, 92, 91), (84, 85, 93, 92), (85, 86, 94, 93), (86, 87, 95, 94), (87, 80, 88, 95), (88, 89, 97, 96), (89, 90, 98, 97), (90, 91, 99, 98), (91, 92, 100, 99), (92, 93, 101, 100), (93, 94, 102, 101), (94, 95, 103, 102), (95, 88, 96, 103), (96, 97, 105, 104), (97, 98, 106, 105), (98, 99, 107, 106), (99, 100, 108, 107), (100, 101, 109, 108), (101, 102, 110, 109), (102, 103, 111, 110), (103, 96, 104, 111), (104, 105, 113, 112), (105, 106, 114, 113), (106, 107, 115, 114), (107, 108, 116, 115), (108, 109, 117, 116), (109, 110, 118, 117), (110, 111, 119, 118), (111, 104, 112, 119), (112, 113, 121, 120), (113, 114, 122, 121), (114, 115, 123, 122), (115, 116, 124, 123), (116, 117, 125, 124), (117, 118, 126, 125), (118, 119, 127, 126), (119, 112, 120, 127), (120, 121, 129, 128), (121, 122, 130, 129), (122, 123, 131, 130), (123, 124, 132, 131), (124, 125, 133, 132), (125, 126, 134, 133), (126, 127, 135, 134), (127, 120, 128, 135), (128, 129, 137, 136), (129, 130, 138, 137), (130, 131, 139, 138), (131, 132, 140, 139), (132, 133, 141, 140), (133, 134, 142, 141), (134, 135, 143, 142), (135, 128, 136, 143), (136, 137, 145, 144), (137, 138, 146, 145), (138, 139, 147, 146), (139, 140, 148, 147), (140, 141, 149, 148), (141, 142, 150, 149), (142, 143, 151, 150), (143, 136, 144, 151), (144, 145, 153, 152), (145, 146, 154, 153), (146, 147, 155, 154), (147, 148, 156, 155), (148, 149, 157, 156), (149, 150, 158, 157), (150, 151, 159, 158), (151, 144, 152, 159), (152, 153, 161, 160), (153, 154, 162, 161), (154, 155, 163, 162), (155, 156, 164, 163), (156, 157, 165, 164), (157, 158, 166, 165), (158, 159, 167, 166), (159, 152, 160, 167), (160, 161, 169, 168), (161, 162, 170, 169), (162, 163, 171, 170), (163, 164, 172, 171), (164, 165, 173, 172), (165, 166, 174, 173), (166, 167, 175, 174), (167, 160, 168, 175), (168, 169, 177, 176), (169, 170, 178, 177), (170, 171, 179, 178), (171, 172, 180, 179), (172, 173, 181, 180), (173, 174, 182, 181), (174, 175, 183, 182), (175, 168, 176, 183), (176, 177, 185, 184), (177, 178, 186, 185), (178, 179, 187, 186), (179, 180, 188, 187), (180, 181, 189, 188), (181, 182, 190, 189), (182, 183, 191, 190), (183, 176, 184, 191), (184, 185, 193, 192), (185, 186, 194, 193), (186, 187, 195, 194), (187, 188, 196, 195), (188, 189, 197, 196), (189, 190, 198, 197), (190, 191, 199, 198), (191, 184, 192, 199), (192, 193, 201, 200), (193, 194, 202, 201), (194, 195, 203, 202), (195, 196, 204, 203), (196, 197, 205, 204), (197, 198, 206, 205), (198, 199, 207, 206), (199, 192, 200, 207), (200, 201, 209, 208), (201, 202, 210, 209), (202, 203, 211, 210), (203, 204, 212, 211), (204, 205, 213, 212), (205, 206, 214, 213), (206, 207, 215, 214), (207, 200, 208, 215), (208, 209, 217, 216), (209, 210, 218, 217), (210, 211, 219, 218), (211, 212, 220, 219), (212, 213, 221, 220), (213, 214, 222, 221), (214, 215, 223, 222), (215, 208, 216, 223), (216, 217, 225, 224), (217, 218, 226, 225), (218, 219, 227, 226), (219, 220, 228, 227), (220, 221, 229, 228), (221, 222, 230, 229), (222, 223, 231, 230), (223, 216, 224, 231)])
me_wholeinwardcoiledemergingfrond2.polygons.foreach_set('material_index', [3, 2, 1, 1, 1, 1, 1, 1, 1, 1, 1, 1, 1, 1, 1, 1, 1, 1, 1, 1, 1, 1, 1, 1, 1, 1, 1, 1, 1, 1, 1, 1, 1, 1, 1, 1, 1, 1, 1, 1, 1, 1, 3, 1, 1, 2, 2, 1, 1, 3, 3, 3, 2, 2, 2, 2, 3, 3, 3, 3, 2, 2, 2, 2, 3, 3, 3, 3, 2, 2, 2, 2, 3, 3, 3, 3, 2, 2, 2, 2, 3, 3, 3, 3, 2, 2, 2, 2, 3, 3, 3, 3, 2, 2, 2, 2, 3, 3, 3, 3, 2, 2, 2, 2, 3, 3, 3, 1, 1, 2, 2, 1, 1, 3, 1, 1, 1, 1, 1, 1, 1, 1, 1, 1, 1, 1, 1, 1, 1, 1, 1, 1, 1, 1, 1, 1, 1, 1, 2, 1, 1, 3, 3, 1, 1, 2, 2, 2, 3, 3, 3, 3, 2, 2, 2, 2, 3, 3, 3, 3, 2, 2, 2, 2, 3, 3, 3, 3, 2, 2, 2, 2, 3, 3, 3, 3, 2, 2, 2, 2, 3, 3, 3, 3, 2, 2, 2, 2, 3, 3, 3, 3, 2, 2, 2, 1, 1, 3, 3, 1, 1, 2, 1, 1, 1, 1, 1, 1, 1, 1, 1, 1, 1, 1, 1, 1, 1, 1, 1, 1, 1, 1, 1, 1, 1, 1])
me_wholeinwardcoiledemergingfrond2.materials.append(mat_basalbrownsheath)
me_wholeinwardcoiledemergingfrond2.materials.append(mat_emergingfrondgreen)
me_wholeinwardcoiledemergingfrond2.materials.append(mat_youngrachislight)
me_wholeinwardcoiledemergingfrond2.materials.append(mat_coilinnershadow)
me_wholeinwardcoiledemergingfrond2.update()
me_wholeinwardcoiledemergingfrond3 = bpy.data.meshes.new('WholeInwardCoiledEmergingFrond3')
me_wholeinwardcoiledemergingfrond3.from_pydata([(0.01424, 0.02355, 0.04698), (0.01377, 0.01321, 0.04618), (0.01818, 0.007601, 0.04425), (0.02489, 0.01002, 0.04232), (0.02998, 0.01904, 0.04152), (0.03045, 0.02939, 0.04232), (0.02604, 0.035, 0.04425), (0.01933, 0.03258, 0.04618), (0.02855, 0.01945, 0.09138), (0.02813, 0.009169, 0.09076), (0.03263, 0.003569, 0.08925), (0.03942, 0.005933, 0.08774), (0.04451, 0.01488, 0.08712), (0.04493, 0.02516, 0.08774), (0.04043, 0.03076, 0.08925), (0.03364, 0.0284, 0.09076), (0.0501, 0.01327, 0.192), (0.04973, 0.003055, 0.1916), (0.05429, -0.002529, 0.1905), (0.06112, -0.0002106, 0.1894), (0.06621, 0.008653, 0.189), (0.06659, 0.01887, 0.1894), (0.06203, 0.02445, 0.1905), (0.0552, 0.02214, 0.1916), (0.06088, 0.01018, 0.2739), (0.06053, 3.479e-05, 0.2736), (0.06513, -0.005527, 0.273), (0.07198, -0.003247, 0.2724), (0.07706, 0.005541, 0.2721), (0.07741, 0.01569, 0.2724), (0.07281, 0.02125, 0.273), (0.06596, 0.01897, 0.2736), (0.06449, 0.009146, 0.333), (0.06417, -0.0009274, 0.333), (0.06877, -0.006458, 0.333), (0.0756, -0.004206, 0.333), (0.08066, 0.00451, 0.333), (0.08099, 0.01458, 0.333), (0.07639, 0.02011, 0.333), (0.06955, 0.01786, 0.333), (0.06165, 0.00996, 0.344), (0.06116, 1.238e-05, 0.3449), (0.06533, -0.005361, 0.3471), (0.07171, -0.003012, 0.3493), (0.07657, 0.005684, 0.3502), (0.07705, 0.01563, 0.3493), (0.07289, 0.02101, 0.3471), (0.06651, 0.01866, 0.3449), (0.05605, 0.01157, 0.3544), (0.05526, 0.001783, 0.3558), (0.05867, -0.003339, 0.3594), (0.06427, -0.0007999, 0.3629), (0.06879, 0.007914, 0.3644), (0.06957, 0.0177, 0.3629), (0.06617, 0.02282, 0.3594), (0.06057, 0.02028, 0.3558), (0.04832, 0.01378, 0.3625), (0.04711, 0.0042, 0.3644), (0.04945, -0.0005847, 0.3691), (0.05397, 0.002233, 0.3737), (0.05802, 0.011, 0.3756), (0.05923, 0.02059, 0.3737), (0.05689, 0.02537, 0.3691), (0.05237, 0.02255, 0.3644), (0.03917, 0.01641, 0.3681), (0.03744, 0.007052, 0.3703), (0.03848, 0.002671, 0.3757), (0.04169, 0.005832, 0.381), (0.04518, 0.01468, 0.3832), (0.04691, 0.02404, 0.381), (0.04587, 0.02842, 0.3757), (0.04266, 0.02526, 0.3703), (0.02935, 0.01922, 0.3708), (0.02704, 0.01011, 0.3732), (0.02666, 0.006173, 0.3789), (0.02842, 0.009715, 0.3846), (0.0313, 0.01866, 0.387), (0.0336, 0.02778, 0.3846), (0.03398, 0.03171, 0.3789), (0.03222, 0.02817, 0.3732), (0.0196, 0.02202, 0.3707), (0.01671, 0.01315, 0.3731), (0.01487, 0.009664, 0.3787), (0.01516, 0.0136, 0.3844), (0.01741, 0.02265, 0.3868), (0.0203, 0.03151, 0.3844), (0.02214, 0.035, 0.3787), (0.02185, 0.03107, 0.3731), (0.01063, 0.02459, 0.3681), (0.007183, 0.01596, 0.3703), (0.003955, 0.01291, 0.3755), (0.002837, 0.01721, 0.3807), (0.004485, 0.02635, 0.3829), (0.007933, 0.03498, 0.3807), (0.01116, 0.03804, 0.3755), (0.01228, 0.03373, 0.3703), (0.003005, 0.02678, 0.3634), (-0.0009298, 0.01837, 0.3652), (-0.005375, 0.01569, 0.3696), (-0.007727, 0.02032, 0.374), (-0.006608, 0.02953, 0.3758), (-0.002674, 0.03794, 0.374), (0.001772, 0.04062, 0.3696), (0.004124, 0.03599, 0.3652), (-0.002845, 0.02845, 0.357), (-0.007161, 0.02023, 0.3584), (-0.01257, 0.01787, 0.3616), (-0.0159, 0.02274, 0.3649), (-0.0152, 0.032, 0.3663), (-0.01089, 0.04022, 0.3649), (-0.00548, 0.04259, 0.3616), (-0.002149, 0.03771, 0.3584), (-0.00666, 0.02955, 0.3496), (-0.01122, 0.02148, 0.3504), (-0.01727, 0.01933, 0.3524), (-0.02125, 0.02435, 0.3543), (-0.02085, 0.03362, 0.3551), (-0.01628, 0.04169, 0.3543), (-0.01024, 0.04384, 0.3524), (-0.006253, 0.03881, 0.3504), (-0.00836, 0.03004, 0.3419), (-0.01302, 0.02207, 0.3421), (-0.01933, 0.02003, 0.3426), (-0.02361, 0.02511, 0.3431), (-0.02334, 0.03433, 0.3433), (-0.01868, 0.0423, 0.3431), (-0.01236, 0.04434, 0.3426), (-0.008089, 0.03926, 0.3421), (-0.008038, 0.02994, 0.3344), (-0.01263, 0.02204, 0.334), (-0.01883, 0.02, 0.333), (-0.02301, 0.02502, 0.332), (-0.02272, 0.03415, 0.3316), (-0.01813, 0.04206, 0.332), (-0.01192, 0.0441, 0.333), (-0.007745, 0.03908, 0.334), (-0.005937, 0.02934, 0.3277), (-0.01031, 0.02145, 0.3267), (-0.01603, 0.0193, 0.3243), (-0.01973, 0.02415, 0.3219), (-0.01926, 0.03316, 0.3209), (-0.01489, 0.04105, 0.3219), (-0.009174, 0.0432, 0.3243), (-0.005466, 0.03835, 0.3267), (-0.002421, 0.02833, 0.3222), (-0.006435, 0.02042, 0.3207), (-0.01132, 0.01807, 0.3171), (-0.01422, 0.02265, 0.3135), (-0.01343, 0.03149, 0.312), (-0.009417, 0.0394, 0.3135), (-0.00453, 0.04176, 0.3171), (-0.001632, 0.03717, 0.3207), (0.002066, 0.02705, 0.3182), (-0.001472, 0.01908, 0.3163), (-0.005253, 0.01644, 0.3118), (-0.007062, 0.02068, 0.3073), (-0.005839, 0.02931, 0.3054), (-0.002301, 0.03728, 0.3073), (0.00148, 0.03992, 0.3118), (0.003289, 0.03568, 0.3163), (0.007048, 0.02562, 0.3158), (0.004067, 0.01757, 0.3136), (0.00159, 0.01459, 0.3085), (0.001068, 0.01843, 0.3034), (0.002806, 0.02683, 0.3013), (0.005787, 0.03489, 0.3034), (0.008264, 0.03786, 0.3085), (0.008786, 0.03403, 0.3136), (0.01206, 0.02418, 0.3149), (0.009676, 0.01604, 0.3127), (0.008604, 0.01269, 0.3074), (0.00947, 0.0161, 0.3021), (0.01177, 0.02426, 0.2999), (0.01415, 0.03241, 0.3021), (0.01522, 0.03576, 0.3074), (0.01435, 0.03235, 0.3127), (0.01668, 0.02286, 0.3154), (0.0149, 0.01462, 0.3133), (0.01523, 0.0109, 0.3083), (0.01748, 0.01388, 0.3032), (0.02033, 0.02181, 0.3011), (0.02211, 0.03005, 0.3032), (0.02178, 0.03376, 0.3083), (0.01953, 0.03079, 0.3133), (0.02058, 0.02174, 0.3171), (0.01935, 0.01342, 0.3153), (0.02098, 0.009363, 0.3108), (0.02451, 0.01194, 0.3063), (0.02787, 0.01965, 0.3044), (0.0291, 0.02796, 0.3063), (0.02748, 0.03202, 0.3108), (0.02395, 0.02944, 0.3153), (0.02355, 0.02089, 0.3196), (0.02279, 0.01251, 0.3181), (0.0255, 0.008178, 0.3146), (0.0301, 0.01042, 0.3111), (0.03389, 0.01792, 0.3096), (0.03465, 0.02629, 0.3111), (0.03194, 0.03063, 0.3146), (0.02734, 0.02839, 0.3181), (0.02549, 0.02033, 0.3225), (0.02507, 0.01194, 0.3215), (0.02857, 0.007409, 0.3192), (0.03394, 0.009396, 0.3169), (0.03803, 0.01673, 0.316), (0.03845, 0.02513, 0.3169), (0.03495, 0.02966, 0.3192), (0.02958, 0.02767, 0.3215), (0.02643, 0.02006, 0.3254), (0.0262, 0.01169, 0.325), (0.03012, 0.007075, 0.3241), (0.03589, 0.008914, 0.3233), (0.04013, 0.01613, 0.3229), (0.04036, 0.0245, 0.3233), (0.03644, 0.02912, 0.3241), (0.03067, 0.02728, 0.325), (0.02652, 0.02004, 0.328), (0.02631, 0.01174, 0.3282), (0.03023, 0.007155, 0.3289), (0.03599, 0.008965, 0.3295), (0.04021, 0.01611, 0.3298), (0.04042, 0.0244, 0.3295), (0.03649, 0.02899, 0.3289), (0.03073, 0.02718, 0.3282), (0.02563, 0.02029, 0.331), (0.02536, 0.01209, 0.3316), (0.0291, 0.007591, 0.333), (0.03466, 0.009425, 0.3344), (0.03878, 0.01652, 0.335), (0.03905, 0.02472, 0.3344), (0.0353, 0.02922, 0.333), (0.02975, 0.02738, 0.3316)], [], [(7, 6, 5, 4, 3, 2, 1, 0), (224, 225, 226, 227, 228, 229, 230, 231), (0, 1, 9, 8), (1, 2, 10, 9), (2, 3, 11, 10), (3, 4, 12, 11), (4, 5, 13, 12), (5, 6, 14, 13), (6, 7, 15, 14), (7, 0, 8, 15), (8, 9, 17, 16), (9, 10, 18, 17), (10, 11, 19, 18), (11, 12, 20, 19), (12, 13, 21, 20), (13, 14, 22, 21), (14, 15, 23, 22), (15, 8, 16, 23), (16, 17, 25, 24), (17, 18, 26, 25), (18, 19, 27, 26), (19, 20, 28, 27), (20, 21, 29, 28), (21, 22, 30, 29), (22, 23, 31, 30), (23, 16, 24, 31), (24, 25, 33, 32), (25, 26, 34, 33), (26, 27, 35, 34), (27, 28, 36, 35), (28, 29, 37, 36), (29, 30, 38, 37), (30, 31, 39, 38), (31, 24, 32, 39), (32, 33, 41, 40), (33, 34, 42, 41), (34, 35, 43, 42), (35, 36, 44, 43), (36, 37, 45, 44), (37, 38, 46, 45), (38, 39, 47, 46), (39, 32, 40, 47), (40, 41, 49, 48), (41, 42, 50, 49), (42, 43, 51, 50), (43, 44, 52, 51), (44, 45, 53, 52), (45, 46, 54, 53), (46, 47, 55, 54), (47, 40, 48, 55), (48, 49, 57, 56), (49, 50, 58, 57), (50, 51, 59, 58), (51, 52, 60, 59), (52, 53, 61, 60), (53, 54, 62, 61), (54, 55, 63, 62), (55, 48, 56, 63), (56, 57, 65, 64), (57, 58, 66, 65), (58, 59, 67, 66), (59, 60, 68, 67), (60, 61, 69, 68), (61, 62, 70, 69), (62, 63, 71, 70), (63, 56, 64, 71), (64, 65, 73, 72), (65, 66, 74, 73), (66, 67, 75, 74), (67, 68, 76, 75), (68, 69, 77, 76), (69, 70, 78, 77), (70, 71, 79, 78), (71, 64, 72, 79), (72, 73, 81, 80), (73, 74, 82, 81), (74, 75, 83, 82), (75, 76, 84, 83), (76, 77, 85, 84), (77, 78, 86, 85), (78, 79, 87, 86), (79, 72, 80, 87), (80, 81, 89, 88), (81, 82, 90, 89), (82, 83, 91, 90), (83, 84, 92, 91), (84, 85, 93, 92), (85, 86, 94, 93), (86, 87, 95, 94), (87, 80, 88, 95), (88, 89, 97, 96), (89, 90, 98, 97), (90, 91, 99, 98), (91, 92, 100, 99), (92, 93, 101, 100), (93, 94, 102, 101), (94, 95, 103, 102), (95, 88, 96, 103), (96, 97, 105, 104), (97, 98, 106, 105), (98, 99, 107, 106), (99, 100, 108, 107), (100, 101, 109, 108), (101, 102, 110, 109), (102, 103, 111, 110), (103, 96, 104, 111), (104, 105, 113, 112), (105, 106, 114, 113), (106, 107, 115, 114), (107, 108, 116, 115), (108, 109, 117, 116), (109, 110, 118, 117), (110, 111, 119, 118), (111, 104, 112, 119), (112, 113, 121, 120), (113, 114, 122, 121), (114, 115, 123, 122), (115, 116, 124, 123), (116, 117, 125, 124), (117, 118, 126, 125), (118, 119, 127, 126), (119, 112, 120, 127), (120, 121, 129, 128), (121, 122, 130, 129), (122, 123, 131, 130), (123, 124, 132, 131), (124, 125, 133, 132), (125, 126, 134, 133), (126, 127, 135, 134), (127, 120, 128, 135), (128, 129, 137, 136), (129, 130, 138, 137), (130, 131, 139, 138), (131, 132, 140, 139), (132, 133, 141, 140), (133, 134, 142, 141), (134, 135, 143, 142), (135, 128, 136, 143), (136, 137, 145, 144), (137, 138, 146, 145), (138, 139, 147, 146), (139, 140, 148, 147), (140, 141, 149, 148), (141, 142, 150, 149), (142, 143, 151, 150), (143, 136, 144, 151), (144, 145, 153, 152), (145, 146, 154, 153), (146, 147, 155, 154), (147, 148, 156, 155), (148, 149, 157, 156), (149, 150, 158, 157), (150, 151, 159, 158), (151, 144, 152, 159), (152, 153, 161, 160), (153, 154, 162, 161), (154, 155, 163, 162), (155, 156, 164, 163), (156, 157, 165, 164), (157, 158, 166, 165), (158, 159, 167, 166), (159, 152, 160, 167), (160, 161, 169, 168), (161, 162, 170, 169), (162, 163, 171, 170), (163, 164, 172, 171), (164, 165, 173, 172), (165, 166, 174, 173), (166, 167, 175, 174), (167, 160, 168, 175), (168, 169, 177, 176), (169, 170, 178, 177), (170, 171, 179, 178), (171, 172, 180, 179), (172, 173, 181, 180), (173, 174, 182, 181), (174, 175, 183, 182), (175, 168, 176, 183), (176, 177, 185, 184), (177, 178, 186, 185), (178, 179, 187, 186), (179, 180, 188, 187), (180, 181, 189, 188), (181, 182, 190, 189), (182, 183, 191, 190), (183, 176, 184, 191), (184, 185, 193, 192), (185, 186, 194, 193), (186, 187, 195, 194), (187, 188, 196, 195), (188, 189, 197, 196), (189, 190, 198, 197), (190, 191, 199, 198), (191, 184, 192, 199), (192, 193, 201, 200), (193, 194, 202, 201), (194, 195, 203, 202), (195, 196, 204, 203), (196, 197, 205, 204), (197, 198, 206, 205), (198, 199, 207, 206), (199, 192, 200, 207), (200, 201, 209, 208), (201, 202, 210, 209), (202, 203, 211, 210), (203, 204, 212, 211), (204, 205, 213, 212), (205, 206, 214, 213), (206, 207, 215, 214), (207, 200, 208, 215), (208, 209, 217, 216), (209, 210, 218, 217), (210, 211, 219, 218), (211, 212, 220, 219), (212, 213, 221, 220), (213, 214, 222, 221), (214, 215, 223, 222), (215, 208, 216, 223), (216, 217, 225, 224), (217, 218, 226, 225), (218, 219, 227, 226), (219, 220, 228, 227), (220, 221, 229, 228), (221, 222, 230, 229), (222, 223, 231, 230), (223, 216, 224, 231)])
me_wholeinwardcoiledemergingfrond3.polygons.foreach_set('material_index', [3, 2, 1, 1, 1, 1, 1, 1, 1, 1, 1, 1, 1, 1, 1, 1, 1, 1, 1, 1, 1, 1, 1, 1, 1, 1, 1, 1, 1, 1, 1, 1, 1, 1, 1, 1, 1, 1, 1, 1, 1, 1, 3, 1, 1, 2, 2, 1, 1, 3, 3, 3, 2, 2, 2, 2, 3, 3, 3, 3, 2, 2, 2, 2, 3, 3, 3, 3, 2, 2, 2, 2, 3, 3, 3, 3, 2, 2, 2, 2, 3, 3, 3, 3, 2, 2, 2, 2, 3, 3, 3, 3, 2, 2, 2, 2, 3, 3, 3, 3, 2, 2, 2, 2, 3, 3, 3, 1, 1, 2, 2, 1, 1, 3, 1, 1, 1, 1, 1, 1, 1, 1, 1, 1, 1, 1, 1, 1, 1, 1, 1, 1, 1, 1, 1, 1, 1, 1, 2, 1, 1, 3, 3, 1, 1, 2, 2, 2, 3, 3, 3, 3, 2, 2, 2, 2, 3, 3, 3, 3, 2, 2, 2, 2, 3, 3, 3, 3, 2, 2, 2, 2, 3, 3, 3, 3, 2, 2, 2, 2, 3, 3, 3, 3, 2, 2, 2, 2, 3, 3, 3, 3, 2, 2, 2, 1, 1, 3, 3, 1, 1, 2, 1, 1, 1, 1, 1, 1, 1, 1, 1, 1, 1, 1, 1, 1, 1, 1, 1, 1, 1, 1, 1, 1, 1, 1])
me_wholeinwardcoiledemergingfrond3.materials.append(mat_basalbrownsheath)
me_wholeinwardcoiledemergingfrond3.materials.append(mat_emergingfrondgreen)
me_wholeinwardcoiledemergingfrond3.materials.append(mat_youngrachislight)
me_wholeinwardcoiledemergingfrond3.materials.append(mat_coilinnershadow)
me_wholeinwardcoiledemergingfrond3.update()

# ---- objects
ob_onewholeemergingcoiledferncrown = bpy.data.objects.new('OneWholeEmergingCoiledFernCrown', None)
ob_wholegroundedfernbasalsheath = bpy.data.objects.new('WholeGroundedFernBasalSheath', me_wholegroundedfernbasalsheath)
ob_wholeinwardcoiledemergingfrond1 = bpy.data.objects.new('WholeInwardCoiledEmergingFrond1', me_wholeinwardcoiledemergingfrond1)
ob_wholeinwardcoiledemergingfrond2 = bpy.data.objects.new('WholeInwardCoiledEmergingFrond2', me_wholeinwardcoiledemergingfrond2)
ob_wholeinwardcoiledemergingfrond3 = bpy.data.objects.new('WholeInwardCoiledEmergingFrond3', me_wholeinwardcoiledemergingfrond3)

# ---- transforms, parenting, visibility, modifiers, constraints
ob_onewholeemergingcoiledferncrown.location = (0.0, 0.0, 0.0)
ob_wholegroundedfernbasalsheath.parent = ob_onewholeemergingcoiledferncrown
ob_wholegroundedfernbasalsheath.location = (0.0, 0.0, 0.0)
ob_wholeinwardcoiledemergingfrond1.parent = ob_onewholeemergingcoiledferncrown
ob_wholeinwardcoiledemergingfrond1.location = (0.0, 0.0, 0.0)
ob_wholeinwardcoiledemergingfrond2.parent = ob_onewholeemergingcoiledferncrown
ob_wholeinwardcoiledemergingfrond2.location = (0.0, 0.0, 0.0)
ob_wholeinwardcoiledemergingfrond3.parent = ob_onewholeemergingcoiledferncrown
ob_wholeinwardcoiledemergingfrond3.location = (0.0, 0.0, 0.0)

# ---- collection membership
scene.collection.objects.link(ob_onewholeemergingcoiledferncrown)
scene.collection.objects.link(ob_wholegroundedfernbasalsheath)
scene.collection.objects.link(ob_wholeinwardcoiledemergingfrond1)
scene.collection.objects.link(ob_wholeinwardcoiledemergingfrond2)
scene.collection.objects.link(ob_wholeinwardcoiledemergingfrond3)

# ---- scene / render settings (as saved in the file)
scene.frame_start = 1; scene.frame_end = 250; scene.frame_set(1)
scene.render.engine = 'CYCLES'
scene.render.use_compositing = False
scene.cycles.use_denoising = False
scene.cycles.samples = 128
scene.cycles.use_adaptive_sampling = False
scene.cycles.seed = 17
bpy.context.view_layer.update()

# ---- added for rendering (the .blend has no active camera and no usable light): camera, sun
cam_auto = bpy.data.cameras.new('AutoCamera')
cam_auto.lens = 50.0
cam_auto.sensor_width = 36.0
cam_auto.clip_end = 1000.0
ob_auto_camera = bpy.data.objects.new('AutoCamera', cam_auto)
scene.collection.objects.link(ob_auto_camera)
ob_auto_camera.location = (0.584337, -0.701204, 0.766718)
ob_auto_camera.rotation_euler = (1.09748, -7.21219e-08, 0.694738)
scene.camera = ob_auto_camera
light_auto_sun = bpy.data.lights.new('AutoSun', 'SUN')
light_auto_sun.energy = 3.0
light_auto_sun.angle = 0.0523599
ob_auto_sun = bpy.data.objects.new('AutoSun', light_auto_sun)
scene.collection.objects.link(ob_auto_sun)
ob_auto_sun.rotation_euler = (0.872665, 0.174533, 0.523599)
bpy.context.view_layer.update()
